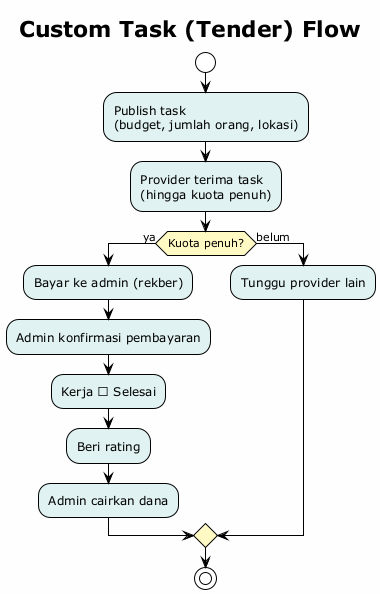

The diagram above was rendered by PlantUML. Its source (embedded in the PNG):
@startuml Custom Task Flow - Activity Diagram
!theme plain
title Custom Task (Tender) Flow
skinparam backgroundColor #FEFEFE
skinparam ActivityBackgroundColor #E0F2F1
skinparam ActivityDiamondBackgroundColor #FFF9C4

start
:Publish task\n(budget, jumlah orang, lokasi);

:Provider terima task\n(hingga kuota penuh);

if (Kuota penuh?) then (ya)
  :Bayar ke admin (rekber);
  :Admin konfirmasi pembayaran;
  :Kerja → Selesai;
  :Beri rating;
  :Admin cairkan dana;
else (belum)
  :Tunggu provider lain;
endif

stop
@enduml